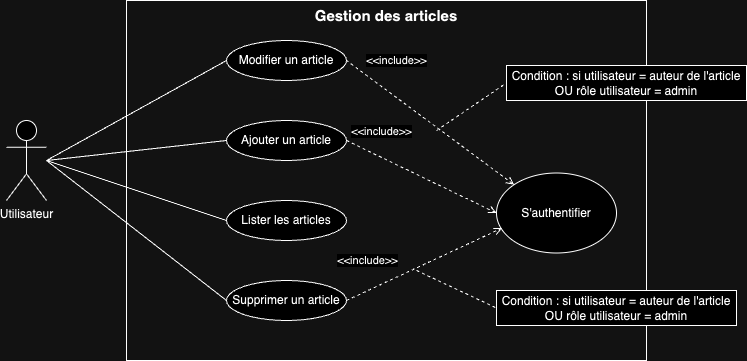

The diagram above was exported from draw.io. Its source (the exported page's mxGraphModel, read from the mxfile embedded in the PNG):
<mxGraphModel dx="1026" dy="649" grid="1" gridSize="10" guides="1" tooltips="1" connect="1" arrows="1" fold="1" page="1" pageScale="1" pageWidth="827" pageHeight="1169" math="0" shadow="0">
  <root>
    <mxCell id="0" />
    <mxCell id="1" parent="0" />
    <mxCell id="04M9GjoOqgs1rrj06-EX-6" value="" style="rounded=0;whiteSpace=wrap;html=1;fillColor=none;" parent="1" vertex="1">
      <mxGeometry x="160" y="80" width="520" height="360" as="geometry" />
    </mxCell>
    <mxCell id="04M9GjoOqgs1rrj06-EX-2" value="Utilisateur" style="shape=umlActor;verticalLabelPosition=bottom;verticalAlign=top;html=1;" parent="1" vertex="1">
      <mxGeometry x="40" y="200" width="40" height="80" as="geometry" />
    </mxCell>
    <mxCell id="04M9GjoOqgs1rrj06-EX-7" value="Modifier un article" style="ellipse;whiteSpace=wrap;html=1;" parent="1" vertex="1">
      <mxGeometry x="260" y="120" width="120" height="40" as="geometry" />
    </mxCell>
    <mxCell id="04M9GjoOqgs1rrj06-EX-8" value="Ajouter un article" style="ellipse;whiteSpace=wrap;html=1;" parent="1" vertex="1">
      <mxGeometry x="260" y="200" width="120" height="40" as="geometry" />
    </mxCell>
    <mxCell id="04M9GjoOqgs1rrj06-EX-9" value="Lister les articles" style="ellipse;whiteSpace=wrap;html=1;" parent="1" vertex="1">
      <mxGeometry x="260" y="280" width="120" height="40" as="geometry" />
    </mxCell>
    <mxCell id="04M9GjoOqgs1rrj06-EX-10" value="Supprimer un article" style="ellipse;whiteSpace=wrap;html=1;" parent="1" vertex="1">
      <mxGeometry x="260" y="360" width="120" height="40" as="geometry" />
    </mxCell>
    <mxCell id="04M9GjoOqgs1rrj06-EX-12" value="&lt;b&gt;&lt;font style=&quot;font-size: 15px;&quot;&gt;Gestion des articles&lt;/font&gt;&lt;/b&gt;" style="text;html=1;strokeColor=none;fillColor=none;align=center;verticalAlign=middle;whiteSpace=wrap;rounded=0;" parent="1" vertex="1">
      <mxGeometry x="160" y="80" width="520" height="30" as="geometry" />
    </mxCell>
    <mxCell id="04M9GjoOqgs1rrj06-EX-14" value="S'authentifier" style="ellipse;whiteSpace=wrap;html=1;" parent="1" vertex="1">
      <mxGeometry x="530" y="252.5" width="120" height="80" as="geometry" />
    </mxCell>
    <mxCell id="04M9GjoOqgs1rrj06-EX-19" value="" style="endArrow=none;html=1;rounded=0;entryX=0;entryY=0.5;entryDx=0;entryDy=0;" parent="1" target="04M9GjoOqgs1rrj06-EX-7" edge="1">
      <mxGeometry width="50" height="50" relative="1" as="geometry">
        <mxPoint x="80" y="240" as="sourcePoint" />
        <mxPoint x="390" y="240" as="targetPoint" />
      </mxGeometry>
    </mxCell>
    <mxCell id="04M9GjoOqgs1rrj06-EX-20" value="" style="endArrow=none;html=1;rounded=0;entryX=0;entryY=0.5;entryDx=0;entryDy=0;" parent="1" target="04M9GjoOqgs1rrj06-EX-8" edge="1">
      <mxGeometry width="50" height="50" relative="1" as="geometry">
        <mxPoint x="80" y="240" as="sourcePoint" />
        <mxPoint x="300" y="175" as="targetPoint" />
      </mxGeometry>
    </mxCell>
    <mxCell id="04M9GjoOqgs1rrj06-EX-21" value="" style="endArrow=none;html=1;rounded=0;entryX=0;entryY=0.5;entryDx=0;entryDy=0;" parent="1" target="04M9GjoOqgs1rrj06-EX-9" edge="1">
      <mxGeometry width="50" height="50" relative="1" as="geometry">
        <mxPoint x="80" y="240" as="sourcePoint" />
        <mxPoint x="260" y="220" as="targetPoint" />
      </mxGeometry>
    </mxCell>
    <mxCell id="04M9GjoOqgs1rrj06-EX-22" value="" style="endArrow=none;html=1;rounded=0;entryX=0;entryY=0.5;entryDx=0;entryDy=0;" parent="1" target="04M9GjoOqgs1rrj06-EX-10" edge="1">
      <mxGeometry width="50" height="50" relative="1" as="geometry">
        <mxPoint x="80" y="240" as="sourcePoint" />
        <mxPoint x="260" y="300" as="targetPoint" />
      </mxGeometry>
    </mxCell>
    <mxCell id="04M9GjoOqgs1rrj06-EX-27" value="" style="endArrow=none;dashed=1;html=1;rounded=0;entryX=1;entryY=0.5;entryDx=0;entryDy=0;exitX=0;exitY=0;exitDx=0;exitDy=0;endFill=0;startArrow=open;startFill=0;" parent="1" source="04M9GjoOqgs1rrj06-EX-14" target="04M9GjoOqgs1rrj06-EX-7" edge="1">
      <mxGeometry width="50" height="50" relative="1" as="geometry">
        <mxPoint x="390" y="270" as="sourcePoint" />
        <mxPoint x="440" y="220" as="targetPoint" />
      </mxGeometry>
    </mxCell>
    <mxCell id="04M9GjoOqgs1rrj06-EX-32" value="&amp;lt;&amp;lt;include&amp;gt;&amp;gt;" style="edgeLabel;html=1;align=center;verticalAlign=middle;resizable=0;points=[];" parent="04M9GjoOqgs1rrj06-EX-27" vertex="1" connectable="0">
      <mxGeometry x="0.4975" y="3" relative="1" as="geometry">
        <mxPoint x="9" y="-34" as="offset" />
      </mxGeometry>
    </mxCell>
    <mxCell id="04M9GjoOqgs1rrj06-EX-28" value="" style="endArrow=none;dashed=1;html=1;rounded=0;entryX=0;entryY=0.5;entryDx=0;entryDy=0;" parent="1" target="04M9GjoOqgs1rrj06-EX-29" edge="1">
      <mxGeometry width="50" height="50" relative="1" as="geometry">
        <mxPoint x="470" y="210" as="sourcePoint" />
        <mxPoint x="530" y="215" as="targetPoint" />
      </mxGeometry>
    </mxCell>
    <mxCell id="04M9GjoOqgs1rrj06-EX-29" value="Condition : si utilisateur = auteur de l'article OU rôle utilisateur = admin" style="html=1;dropTarget=0;whiteSpace=wrap;" parent="1" vertex="1">
      <mxGeometry x="540" y="145" width="240" height="35" as="geometry" />
    </mxCell>
    <mxCell id="04M9GjoOqgs1rrj06-EX-33" value="" style="endArrow=open;html=1;rounded=0;exitX=1;exitY=0.5;exitDx=0;exitDy=0;entryX=0;entryY=0.5;entryDx=0;entryDy=0;dashed=1;endFill=0;" parent="1" source="04M9GjoOqgs1rrj06-EX-8" target="04M9GjoOqgs1rrj06-EX-14" edge="1">
      <mxGeometry width="50" height="50" relative="1" as="geometry">
        <mxPoint x="370" y="350" as="sourcePoint" />
        <mxPoint x="420" y="300" as="targetPoint" />
      </mxGeometry>
    </mxCell>
    <mxCell id="04M9GjoOqgs1rrj06-EX-35" value="&amp;lt;&amp;lt;include&amp;gt;&amp;gt;" style="edgeLabel;html=1;align=center;verticalAlign=middle;resizable=0;points=[];" parent="04M9GjoOqgs1rrj06-EX-33" vertex="1" connectable="0">
      <mxGeometry x="-0.4764" y="-1" relative="1" as="geometry">
        <mxPoint x="-5" y="-30" as="offset" />
      </mxGeometry>
    </mxCell>
    <mxCell id="04M9GjoOqgs1rrj06-EX-36" value="" style="endArrow=open;html=1;rounded=0;exitX=1;exitY=0.5;exitDx=0;exitDy=0;entryX=0.046;entryY=0.689;entryDx=0;entryDy=0;dashed=1;endFill=0;entryPerimeter=0;" parent="1" source="04M9GjoOqgs1rrj06-EX-10" target="04M9GjoOqgs1rrj06-EX-14" edge="1">
      <mxGeometry width="50" height="50" relative="1" as="geometry">
        <mxPoint x="390" y="230" as="sourcePoint" />
        <mxPoint x="510" y="350" as="targetPoint" />
      </mxGeometry>
    </mxCell>
    <mxCell id="04M9GjoOqgs1rrj06-EX-37" value="&amp;lt;&amp;lt;include&amp;gt;&amp;gt;" style="edgeLabel;html=1;align=center;verticalAlign=middle;resizable=0;points=[];" parent="04M9GjoOqgs1rrj06-EX-36" vertex="1" connectable="0">
      <mxGeometry x="-0.4764" y="-1" relative="1" as="geometry">
        <mxPoint x="-21" y="-22" as="offset" />
      </mxGeometry>
    </mxCell>
    <mxCell id="SP80XjCZ4YGimPRMxXut-1" value="Condition : si utilisateur = auteur de l'article OU rôle utilisateur = admin" style="html=1;dropTarget=0;whiteSpace=wrap;" parent="1" vertex="1">
      <mxGeometry x="530" y="370" width="240" height="35" as="geometry" />
    </mxCell>
    <mxCell id="SP80XjCZ4YGimPRMxXut-2" value="" style="endArrow=none;dashed=1;html=1;rounded=0;entryX=0;entryY=0.5;entryDx=0;entryDy=0;" parent="1" target="SP80XjCZ4YGimPRMxXut-1" edge="1">
      <mxGeometry width="50" height="50" relative="1" as="geometry">
        <mxPoint x="450" y="350" as="sourcePoint" />
        <mxPoint x="550" y="172" as="targetPoint" />
      </mxGeometry>
    </mxCell>
  </root>
</mxGraphModel>